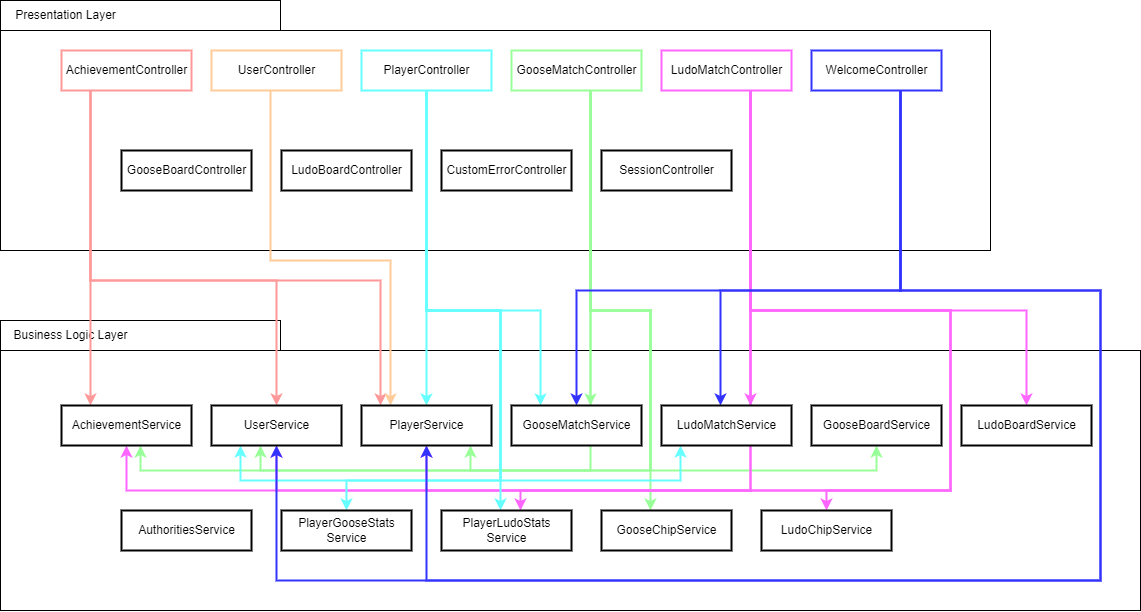

The diagram above was exported from draw.io. Its source (the exported page's mxGraphModel, read from the mxfile embedded in the PNG):
<mxGraphModel dx="1483" dy="827" grid="1" gridSize="10" guides="1" tooltips="1" connect="1" arrows="1" fold="1" page="1" pageScale="1" pageWidth="827" pageHeight="1169" math="0" shadow="0">
  <root>
    <mxCell id="0" />
    <mxCell id="1" parent="0" />
    <mxCell id="O4mhP-8dtpgaDSIPTuWj-3" value="" style="verticalLabelPosition=bottom;verticalAlign=top;html=1;shape=mxgraph.basic.rect;fillColor2=none;strokeWidth=1;size=20;indent=5;" parent="1" vertex="1">
      <mxGeometry x="150" y="170" width="990" height="220" as="geometry" />
    </mxCell>
    <mxCell id="O4mhP-8dtpgaDSIPTuWj-2" value="" style="verticalLabelPosition=bottom;verticalAlign=top;html=1;shape=mxgraph.basic.rect;fillColor2=none;strokeWidth=1;size=20;indent=5;" parent="1" vertex="1">
      <mxGeometry x="150" y="140" width="280" height="30" as="geometry" />
    </mxCell>
    <mxCell id="O4mhP-8dtpgaDSIPTuWj-4" value="Presentation Layer" style="text;html=1;align=center;verticalAlign=middle;resizable=0;points=[];autosize=1;strokeColor=none;fillColor=none;" parent="1" vertex="1">
      <mxGeometry x="155" y="145" width="120" height="20" as="geometry" />
    </mxCell>
    <mxCell id="O4mhP-8dtpgaDSIPTuWj-5" value="" style="verticalLabelPosition=bottom;verticalAlign=top;html=1;shape=mxgraph.basic.rect;fillColor2=none;strokeWidth=1;size=20;indent=5;" parent="1" vertex="1">
      <mxGeometry x="150" y="490" width="1140" height="260" as="geometry" />
    </mxCell>
    <mxCell id="O4mhP-8dtpgaDSIPTuWj-6" value="" style="verticalLabelPosition=bottom;verticalAlign=top;html=1;shape=mxgraph.basic.rect;fillColor2=none;strokeWidth=1;size=20;indent=5;" parent="1" vertex="1">
      <mxGeometry x="150" y="460" width="280" height="30" as="geometry" />
    </mxCell>
    <mxCell id="O4mhP-8dtpgaDSIPTuWj-7" value="Business Logic Layer" style="text;html=1;align=center;verticalAlign=middle;resizable=0;points=[];autosize=1;strokeColor=none;fillColor=none;" parent="1" vertex="1">
      <mxGeometry x="155" y="465" width="130" height="20" as="geometry" />
    </mxCell>
    <mxCell id="a86mBR0YPzUu6f-Vr8r9-1" style="edgeStyle=orthogonalEdgeStyle;rounded=0;orthogonalLoop=1;jettySize=auto;html=1;strokeColor=#FF9999;strokeWidth=2;" parent="1" source="O4mhP-8dtpgaDSIPTuWj-13" target="O4mhP-8dtpgaDSIPTuWj-26" edge="1">
      <mxGeometry relative="1" as="geometry">
        <Array as="points">
          <mxPoint x="240" y="410" />
          <mxPoint x="240" y="410" />
        </Array>
      </mxGeometry>
    </mxCell>
    <mxCell id="a86mBR0YPzUu6f-Vr8r9-2" style="edgeStyle=orthogonalEdgeStyle;rounded=0;orthogonalLoop=1;jettySize=auto;html=1;strokeColor=#FF9999;strokeWidth=2;" parent="1" source="O4mhP-8dtpgaDSIPTuWj-13" target="O4mhP-8dtpgaDSIPTuWj-27" edge="1">
      <mxGeometry relative="1" as="geometry">
        <Array as="points">
          <mxPoint x="240" y="420" />
          <mxPoint x="426" y="420" />
        </Array>
      </mxGeometry>
    </mxCell>
    <mxCell id="a86mBR0YPzUu6f-Vr8r9-3" style="edgeStyle=orthogonalEdgeStyle;rounded=0;orthogonalLoop=1;jettySize=auto;html=1;strokeColor=#FF9999;strokeWidth=2;" parent="1" source="O4mhP-8dtpgaDSIPTuWj-13" target="O4mhP-8dtpgaDSIPTuWj-28" edge="1">
      <mxGeometry relative="1" as="geometry">
        <Array as="points">
          <mxPoint x="240" y="420" />
          <mxPoint x="530" y="420" />
        </Array>
      </mxGeometry>
    </mxCell>
    <mxCell id="O4mhP-8dtpgaDSIPTuWj-13" value="AchievementController" style="html=1;strokeWidth=2;strokeColor=#FF9999;" parent="1" vertex="1">
      <mxGeometry x="211" y="190" width="130" height="40" as="geometry" />
    </mxCell>
    <mxCell id="O4mhP-8dtpgaDSIPTuWj-14" value="GooseBoardController" style="html=1;strokeWidth=2;" parent="1" vertex="1">
      <mxGeometry x="271" y="290" width="130" height="40" as="geometry" />
    </mxCell>
    <mxCell id="O4mhP-8dtpgaDSIPTuWj-15" value="LudoBoardController" style="html=1;strokeWidth=2;" parent="1" vertex="1">
      <mxGeometry x="431" y="290" width="130" height="40" as="geometry" />
    </mxCell>
    <mxCell id="a86mBR0YPzUu6f-Vr8r9-13" style="edgeStyle=orthogonalEdgeStyle;rounded=0;orthogonalLoop=1;jettySize=auto;html=1;strokeColor=#99FF99;strokeWidth=2;" parent="1" source="O4mhP-8dtpgaDSIPTuWj-16" target="O4mhP-8dtpgaDSIPTuWj-29" edge="1">
      <mxGeometry relative="1" as="geometry">
        <Array as="points">
          <mxPoint x="740" y="330" />
          <mxPoint x="740" y="330" />
        </Array>
      </mxGeometry>
    </mxCell>
    <mxCell id="a86mBR0YPzUu6f-Vr8r9-14" style="edgeStyle=orthogonalEdgeStyle;rounded=0;orthogonalLoop=1;jettySize=auto;html=1;strokeColor=#99FF99;strokeWidth=2;" parent="1" source="O4mhP-8dtpgaDSIPTuWj-16" target="O4mhP-8dtpgaDSIPTuWj-28" edge="1">
      <mxGeometry relative="1" as="geometry">
        <Array as="points">
          <mxPoint x="740" y="450" />
          <mxPoint x="800" y="450" />
          <mxPoint x="800" y="610" />
          <mxPoint x="620" y="610" />
        </Array>
      </mxGeometry>
    </mxCell>
    <mxCell id="a86mBR0YPzUu6f-Vr8r9-15" style="edgeStyle=orthogonalEdgeStyle;rounded=0;orthogonalLoop=1;jettySize=auto;html=1;strokeColor=#99FF99;strokeWidth=2;" parent="1" source="O4mhP-8dtpgaDSIPTuWj-16" target="O4mhP-8dtpgaDSIPTuWj-27" edge="1">
      <mxGeometry relative="1" as="geometry">
        <Array as="points">
          <mxPoint x="740" y="450" />
          <mxPoint x="800" y="450" />
          <mxPoint x="800" y="610" />
          <mxPoint x="410" y="610" />
        </Array>
      </mxGeometry>
    </mxCell>
    <mxCell id="a86mBR0YPzUu6f-Vr8r9-16" style="edgeStyle=orthogonalEdgeStyle;rounded=0;orthogonalLoop=1;jettySize=auto;html=1;strokeColor=#99FF99;strokeWidth=2;" parent="1" source="O4mhP-8dtpgaDSIPTuWj-16" target="O4mhP-8dtpgaDSIPTuWj-36" edge="1">
      <mxGeometry relative="1" as="geometry">
        <Array as="points">
          <mxPoint x="740" y="450" />
          <mxPoint x="800" y="450" />
        </Array>
      </mxGeometry>
    </mxCell>
    <mxCell id="a86mBR0YPzUu6f-Vr8r9-17" style="edgeStyle=orthogonalEdgeStyle;rounded=0;orthogonalLoop=1;jettySize=auto;html=1;strokeColor=#99FF99;strokeWidth=2;" parent="1" source="O4mhP-8dtpgaDSIPTuWj-16" target="O4mhP-8dtpgaDSIPTuWj-31" edge="1">
      <mxGeometry relative="1" as="geometry">
        <Array as="points">
          <mxPoint x="740" y="450" />
          <mxPoint x="800" y="450" />
          <mxPoint x="800" y="610" />
          <mxPoint x="1026" y="610" />
        </Array>
      </mxGeometry>
    </mxCell>
    <mxCell id="a86mBR0YPzUu6f-Vr8r9-25" style="edgeStyle=orthogonalEdgeStyle;rounded=0;orthogonalLoop=1;jettySize=auto;html=1;strokeColor=#99FF99;strokeWidth=2;" parent="1" source="O4mhP-8dtpgaDSIPTuWj-16" target="O4mhP-8dtpgaDSIPTuWj-26" edge="1">
      <mxGeometry relative="1" as="geometry">
        <Array as="points">
          <mxPoint x="740" y="610" />
          <mxPoint x="290" y="610" />
        </Array>
      </mxGeometry>
    </mxCell>
    <mxCell id="O4mhP-8dtpgaDSIPTuWj-16" value="GooseMatchController" style="html=1;strokeWidth=2;strokeColor=#99FF99;" parent="1" vertex="1">
      <mxGeometry x="661" y="190" width="130" height="40" as="geometry" />
    </mxCell>
    <mxCell id="a86mBR0YPzUu6f-Vr8r9-18" style="edgeStyle=orthogonalEdgeStyle;rounded=0;orthogonalLoop=1;jettySize=auto;html=1;strokeColor=#FF66FF;strokeWidth=2;" parent="1" source="O4mhP-8dtpgaDSIPTuWj-17" target="O4mhP-8dtpgaDSIPTuWj-30" edge="1">
      <mxGeometry relative="1" as="geometry">
        <Array as="points">
          <mxPoint x="900" y="400" />
          <mxPoint x="900" y="400" />
        </Array>
      </mxGeometry>
    </mxCell>
    <mxCell id="a86mBR0YPzUu6f-Vr8r9-19" style="edgeStyle=orthogonalEdgeStyle;rounded=0;orthogonalLoop=1;jettySize=auto;html=1;strokeColor=#FF66FF;strokeWidth=2;" parent="1" source="O4mhP-8dtpgaDSIPTuWj-17" target="O4mhP-8dtpgaDSIPTuWj-33" edge="1">
      <mxGeometry relative="1" as="geometry">
        <Array as="points">
          <mxPoint x="900" y="450" />
          <mxPoint x="1176" y="450" />
        </Array>
      </mxGeometry>
    </mxCell>
    <mxCell id="a86mBR0YPzUu6f-Vr8r9-20" style="edgeStyle=orthogonalEdgeStyle;rounded=0;orthogonalLoop=1;jettySize=auto;html=1;strokeColor=#FF66FF;strokeWidth=2;" parent="1" source="O4mhP-8dtpgaDSIPTuWj-17" target="O4mhP-8dtpgaDSIPTuWj-37" edge="1">
      <mxGeometry relative="1" as="geometry">
        <Array as="points">
          <mxPoint x="900" y="450" />
          <mxPoint x="1100" y="450" />
          <mxPoint x="1100" y="630" />
          <mxPoint x="976" y="630" />
        </Array>
      </mxGeometry>
    </mxCell>
    <mxCell id="a86mBR0YPzUu6f-Vr8r9-21" style="edgeStyle=orthogonalEdgeStyle;rounded=0;orthogonalLoop=1;jettySize=auto;html=1;strokeColor=#FF66FF;strokeWidth=2;" parent="1" source="O4mhP-8dtpgaDSIPTuWj-17" target="O4mhP-8dtpgaDSIPTuWj-28" edge="1">
      <mxGeometry relative="1" as="geometry">
        <Array as="points">
          <mxPoint x="900" y="450" />
          <mxPoint x="1100" y="450" />
          <mxPoint x="1100" y="630" />
          <mxPoint x="576" y="630" />
        </Array>
      </mxGeometry>
    </mxCell>
    <mxCell id="a86mBR0YPzUu6f-Vr8r9-22" style="edgeStyle=orthogonalEdgeStyle;rounded=0;orthogonalLoop=1;jettySize=auto;html=1;strokeColor=#FF66FF;strokeWidth=2;" parent="1" source="O4mhP-8dtpgaDSIPTuWj-17" target="O4mhP-8dtpgaDSIPTuWj-27" edge="1">
      <mxGeometry relative="1" as="geometry">
        <Array as="points">
          <mxPoint x="900" y="450" />
          <mxPoint x="1100" y="450" />
          <mxPoint x="1100" y="630" />
          <mxPoint x="426" y="630" />
        </Array>
      </mxGeometry>
    </mxCell>
    <mxCell id="a86mBR0YPzUu6f-Vr8r9-23" style="edgeStyle=orthogonalEdgeStyle;rounded=0;orthogonalLoop=1;jettySize=auto;html=1;strokeColor=#FF66FF;strokeWidth=2;" parent="1" source="O4mhP-8dtpgaDSIPTuWj-17" target="O4mhP-8dtpgaDSIPTuWj-35" edge="1">
      <mxGeometry relative="1" as="geometry">
        <Array as="points">
          <mxPoint x="900" y="630" />
          <mxPoint x="670" y="630" />
        </Array>
      </mxGeometry>
    </mxCell>
    <mxCell id="a86mBR0YPzUu6f-Vr8r9-24" style="edgeStyle=orthogonalEdgeStyle;rounded=0;orthogonalLoop=1;jettySize=auto;html=1;strokeColor=#FF66FF;strokeWidth=2;" parent="1" source="O4mhP-8dtpgaDSIPTuWj-17" target="O4mhP-8dtpgaDSIPTuWj-26" edge="1">
      <mxGeometry relative="1" as="geometry">
        <Array as="points">
          <mxPoint x="900" y="630" />
          <mxPoint x="276" y="630" />
        </Array>
      </mxGeometry>
    </mxCell>
    <mxCell id="O4mhP-8dtpgaDSIPTuWj-17" value="LudoMatchController" style="html=1;strokeWidth=2;strokeColor=#FF66FF;" parent="1" vertex="1">
      <mxGeometry x="811" y="190" width="130" height="40" as="geometry" />
    </mxCell>
    <mxCell id="a86mBR0YPzUu6f-Vr8r9-5" style="edgeStyle=orthogonalEdgeStyle;rounded=0;orthogonalLoop=1;jettySize=auto;html=1;strokeColor=#66FFFF;strokeWidth=2;" parent="1" source="O4mhP-8dtpgaDSIPTuWj-21" target="O4mhP-8dtpgaDSIPTuWj-28" edge="1">
      <mxGeometry relative="1" as="geometry" />
    </mxCell>
    <mxCell id="a86mBR0YPzUu6f-Vr8r9-6" style="edgeStyle=orthogonalEdgeStyle;rounded=0;orthogonalLoop=1;jettySize=auto;html=1;strokeColor=#66FFFF;strokeWidth=2;" parent="1" source="O4mhP-8dtpgaDSIPTuWj-21" target="O4mhP-8dtpgaDSIPTuWj-27" edge="1">
      <mxGeometry relative="1" as="geometry">
        <Array as="points">
          <mxPoint x="576" y="450" />
          <mxPoint x="650" y="450" />
          <mxPoint x="650" y="620" />
          <mxPoint x="390" y="620" />
        </Array>
      </mxGeometry>
    </mxCell>
    <mxCell id="a86mBR0YPzUu6f-Vr8r9-7" style="edgeStyle=orthogonalEdgeStyle;rounded=0;orthogonalLoop=1;jettySize=auto;html=1;strokeColor=#66FFFF;strokeWidth=2;" parent="1" source="O4mhP-8dtpgaDSIPTuWj-21" target="O4mhP-8dtpgaDSIPTuWj-29" edge="1">
      <mxGeometry relative="1" as="geometry">
        <Array as="points">
          <mxPoint x="576" y="450" />
          <mxPoint x="690" y="450" />
        </Array>
      </mxGeometry>
    </mxCell>
    <mxCell id="a86mBR0YPzUu6f-Vr8r9-8" style="edgeStyle=orthogonalEdgeStyle;rounded=0;orthogonalLoop=1;jettySize=auto;html=1;strokeColor=#66FFFF;strokeWidth=2;" parent="1" source="O4mhP-8dtpgaDSIPTuWj-21" target="O4mhP-8dtpgaDSIPTuWj-30" edge="1">
      <mxGeometry relative="1" as="geometry">
        <Array as="points">
          <mxPoint x="576" y="450" />
          <mxPoint x="650" y="450" />
          <mxPoint x="650" y="620" />
          <mxPoint x="830" y="620" />
        </Array>
      </mxGeometry>
    </mxCell>
    <mxCell id="a86mBR0YPzUu6f-Vr8r9-10" style="edgeStyle=orthogonalEdgeStyle;rounded=0;orthogonalLoop=1;jettySize=auto;html=1;strokeColor=#66FFFF;strokeWidth=2;" parent="1" source="O4mhP-8dtpgaDSIPTuWj-21" target="O4mhP-8dtpgaDSIPTuWj-34" edge="1">
      <mxGeometry relative="1" as="geometry">
        <Array as="points">
          <mxPoint x="576" y="450" />
          <mxPoint x="650" y="450" />
          <mxPoint x="650" y="620" />
          <mxPoint x="496" y="620" />
        </Array>
      </mxGeometry>
    </mxCell>
    <mxCell id="a86mBR0YPzUu6f-Vr8r9-11" style="edgeStyle=orthogonalEdgeStyle;rounded=0;orthogonalLoop=1;jettySize=auto;html=1;strokeColor=#66FFFF;strokeWidth=2;" parent="1" source="O4mhP-8dtpgaDSIPTuWj-21" target="O4mhP-8dtpgaDSIPTuWj-35" edge="1">
      <mxGeometry relative="1" as="geometry">
        <Array as="points">
          <mxPoint x="576" y="450" />
          <mxPoint x="650" y="450" />
        </Array>
      </mxGeometry>
    </mxCell>
    <mxCell id="O4mhP-8dtpgaDSIPTuWj-21" value="PlayerController" style="html=1;strokeWidth=2;strokeColor=#66FFFF;" parent="1" vertex="1">
      <mxGeometry x="511" y="190" width="130" height="40" as="geometry" />
    </mxCell>
    <mxCell id="a86mBR0YPzUu6f-Vr8r9-4" style="edgeStyle=orthogonalEdgeStyle;rounded=0;orthogonalLoop=1;jettySize=auto;html=1;strokeColor=#FFCC99;strokeWidth=2;" parent="1" source="O4mhP-8dtpgaDSIPTuWj-22" target="O4mhP-8dtpgaDSIPTuWj-28" edge="1">
      <mxGeometry relative="1" as="geometry">
        <Array as="points">
          <mxPoint x="420" y="400" />
          <mxPoint x="540" y="400" />
        </Array>
      </mxGeometry>
    </mxCell>
    <mxCell id="O4mhP-8dtpgaDSIPTuWj-22" value="UserController" style="html=1;strokeWidth=2;strokeColor=#FFCC99;" parent="1" vertex="1">
      <mxGeometry x="361" y="190" width="130" height="40" as="geometry" />
    </mxCell>
    <mxCell id="O4mhP-8dtpgaDSIPTuWj-23" value="CustomErrorController" style="html=1;strokeWidth=2;" parent="1" vertex="1">
      <mxGeometry x="591" y="290" width="130" height="40" as="geometry" />
    </mxCell>
    <mxCell id="a86mBR0YPzUu6f-Vr8r9-26" style="edgeStyle=orthogonalEdgeStyle;rounded=0;orthogonalLoop=1;jettySize=auto;html=1;strokeColor=#3333FF;strokeWidth=2;" parent="1" source="O4mhP-8dtpgaDSIPTuWj-25" target="O4mhP-8dtpgaDSIPTuWj-30" edge="1">
      <mxGeometry relative="1" as="geometry">
        <Array as="points">
          <mxPoint x="1050" y="430" />
          <mxPoint x="870" y="430" />
        </Array>
      </mxGeometry>
    </mxCell>
    <mxCell id="a86mBR0YPzUu6f-Vr8r9-27" style="edgeStyle=orthogonalEdgeStyle;rounded=0;orthogonalLoop=1;jettySize=auto;html=1;strokeColor=#3333FF;strokeWidth=2;" parent="1" source="O4mhP-8dtpgaDSIPTuWj-25" target="O4mhP-8dtpgaDSIPTuWj-29" edge="1">
      <mxGeometry relative="1" as="geometry">
        <Array as="points">
          <mxPoint x="1050" y="430" />
          <mxPoint x="726" y="430" />
        </Array>
      </mxGeometry>
    </mxCell>
    <mxCell id="a86mBR0YPzUu6f-Vr8r9-28" style="edgeStyle=orthogonalEdgeStyle;rounded=0;orthogonalLoop=1;jettySize=auto;html=1;entryX=0.5;entryY=1;entryDx=0;entryDy=0;strokeColor=#3333FF;strokeWidth=2;" parent="1" source="O4mhP-8dtpgaDSIPTuWj-25" target="O4mhP-8dtpgaDSIPTuWj-27" edge="1">
      <mxGeometry relative="1" as="geometry">
        <Array as="points">
          <mxPoint x="1050" y="430" />
          <mxPoint x="1250" y="430" />
          <mxPoint x="1250" y="720" />
          <mxPoint x="426" y="720" />
        </Array>
      </mxGeometry>
    </mxCell>
    <mxCell id="a86mBR0YPzUu6f-Vr8r9-29" style="edgeStyle=orthogonalEdgeStyle;rounded=0;orthogonalLoop=1;jettySize=auto;html=1;strokeColor=#3333FF;strokeWidth=2;" parent="1" source="O4mhP-8dtpgaDSIPTuWj-25" target="O4mhP-8dtpgaDSIPTuWj-28" edge="1">
      <mxGeometry relative="1" as="geometry">
        <Array as="points">
          <mxPoint x="1050" y="430" />
          <mxPoint x="1250" y="430" />
          <mxPoint x="1250" y="720" />
          <mxPoint x="576" y="720" />
        </Array>
      </mxGeometry>
    </mxCell>
    <mxCell id="O4mhP-8dtpgaDSIPTuWj-25" value="WelcomeController" style="html=1;strokeWidth=2;strokeColor=#3333FF;" parent="1" vertex="1">
      <mxGeometry x="961" y="190" width="130" height="40" as="geometry" />
    </mxCell>
    <mxCell id="O4mhP-8dtpgaDSIPTuWj-26" value="AchievementService" style="html=1;strokeColor=default;strokeWidth=2;" parent="1" vertex="1">
      <mxGeometry x="211" y="545" width="130" height="40" as="geometry" />
    </mxCell>
    <mxCell id="O4mhP-8dtpgaDSIPTuWj-27" value="UserService" style="html=1;strokeColor=default;strokeWidth=2;" parent="1" vertex="1">
      <mxGeometry x="361" y="545" width="130" height="40" as="geometry" />
    </mxCell>
    <mxCell id="O4mhP-8dtpgaDSIPTuWj-28" value="PlayerService" style="html=1;strokeColor=default;strokeWidth=2;" parent="1" vertex="1">
      <mxGeometry x="511" y="545" width="130" height="40" as="geometry" />
    </mxCell>
    <mxCell id="O4mhP-8dtpgaDSIPTuWj-29" value="GooseMatchService" style="html=1;strokeColor=default;strokeWidth=2;" parent="1" vertex="1">
      <mxGeometry x="661" y="545" width="130" height="40" as="geometry" />
    </mxCell>
    <mxCell id="O4mhP-8dtpgaDSIPTuWj-30" value="LudoMatchService" style="html=1;strokeColor=default;strokeWidth=2;" parent="1" vertex="1">
      <mxGeometry x="811" y="545" width="130" height="40" as="geometry" />
    </mxCell>
    <mxCell id="O4mhP-8dtpgaDSIPTuWj-31" value="GooseBoardService" style="html=1;strokeColor=default;strokeWidth=2;" parent="1" vertex="1">
      <mxGeometry x="961" y="545" width="130" height="40" as="geometry" />
    </mxCell>
    <mxCell id="O4mhP-8dtpgaDSIPTuWj-32" value="AuthoritiesService" style="html=1;strokeColor=default;strokeWidth=2;" parent="1" vertex="1">
      <mxGeometry x="271" y="650" width="130" height="40" as="geometry" />
    </mxCell>
    <mxCell id="O4mhP-8dtpgaDSIPTuWj-33" value="LudoBoardService" style="html=1;strokeColor=default;strokeWidth=2;" parent="1" vertex="1">
      <mxGeometry x="1111" y="545" width="130" height="40" as="geometry" />
    </mxCell>
    <mxCell id="O4mhP-8dtpgaDSIPTuWj-34" value="PlayerGooseStats&lt;br&gt;Service" style="html=1;strokeColor=default;strokeWidth=2;" parent="1" vertex="1">
      <mxGeometry x="431" y="650" width="130" height="40" as="geometry" />
    </mxCell>
    <mxCell id="O4mhP-8dtpgaDSIPTuWj-35" value="PlayerLudoStats&lt;br&gt;Service" style="html=1;strokeColor=default;strokeWidth=2;" parent="1" vertex="1">
      <mxGeometry x="591" y="650" width="130" height="40" as="geometry" />
    </mxCell>
    <mxCell id="O4mhP-8dtpgaDSIPTuWj-36" value="GooseChipService" style="html=1;strokeColor=default;strokeWidth=2;" parent="1" vertex="1">
      <mxGeometry x="751" y="650" width="130" height="40" as="geometry" />
    </mxCell>
    <mxCell id="O4mhP-8dtpgaDSIPTuWj-37" value="LudoChipService" style="html=1;strokeColor=default;strokeWidth=2;" parent="1" vertex="1">
      <mxGeometry x="911" y="650" width="130" height="40" as="geometry" />
    </mxCell>
    <mxCell id="oQ8oVgdjMwz7VnBe_RGf-1" value="SessionController" style="html=1;strokeWidth=2;" vertex="1" parent="1">
      <mxGeometry x="751" y="290" width="130" height="40" as="geometry" />
    </mxCell>
  </root>
</mxGraphModel>